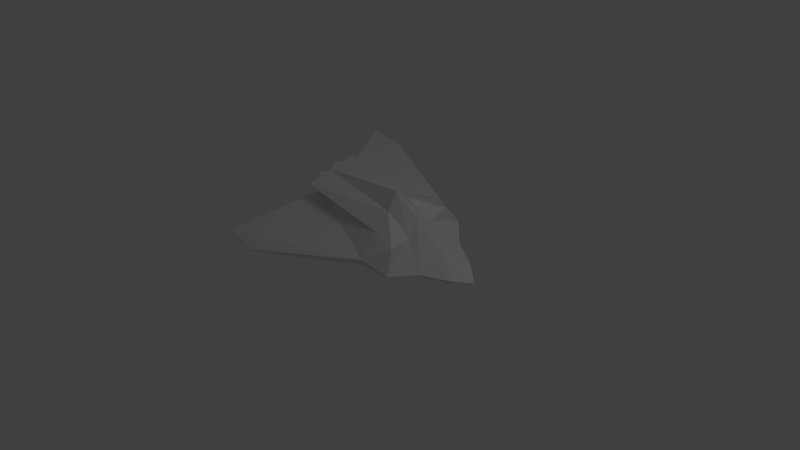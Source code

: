# Source: kspacer_o1.blend  (saved by Blender 2.59.0; exported with 4.5.12 LTS)
import bpy
from mathutils import Matrix  # noqa: F401  (used for matrix-valued properties, if any)

bpy.ops.wm.read_factory_settings(use_empty=True)
scene = bpy.context.scene
scene.name = 'Scene'

# ---- collections
col_collection_1 = bpy.data.collections.new('Collection 1'); scene.collection.children.link(col_collection_1)

# ---- materials (node trees are filled in below, after node groups)
mat_material = bpy.data.materials.new('Material')
mat_material.alpha_threshold = 0.0
mat_material.use_transparent_shadow = False
mat_material.preview_render_type = 'FLAT'
mat_material.roughness = 0.5
mat_material.line_color = (0.0, 0.0, 0.0, 1.0)

# ---- material node trees

# ---- world
world_world = bpy.data.worlds.new('World'); scene.world = world_world
world_world.color = (0.05088, 0.05088, 0.05088)
world_world.use_sun_shadow = False
world_world.sun_shadow_jitter_overblur = 0.0
world_world.cycles.sampling_method = 'MANUAL'
world_world.cycles.sample_map_resolution = 256

# ---- cameras
cam_camera = bpy.data.cameras.new('Camera')
cam_camera.clip_end = 100.0
cam_camera.lens = 35.0
cam_camera.ortho_scale = 7.314
cam_camera.dof.focus_distance = 0.0
cam_camera.dof.aperture_fstop = 128.0

# ---- lights
light_lamp = bpy.data.lights.new('Lamp', 'POINT')
light_lamp.transmission_factor = 0.0
light_lamp.cutoff_distance = 30.0
light_lamp.energy = 100.0
light_lamp.shadow_buffer_clip_start = 1.001
light_lamp.shadow_soft_size = 1.0
light_lamp.shadow_maximum_resolution = 0.006
light_lamp.use_absolute_resolution = True
light_lamp.cycles.use_multiple_importance_sampling = False

# ---- meshes
me_cube = bpy.data.meshes.new('Cube')
me_cube.from_pydata([(-0.6314, 0.0, 0.2478), (-0.6313, 0.0, 0.2768), (-0.6312, -0.03348, 0.3015), (-0.6312, 0.03348, 0.3015), (-0.6311, -0.0581, 0.3179), (-0.6311, 0.0581, 0.3179), (-0.6311, -0.08715, 0.3237), (-0.6311, 0.08715, 0.3237), (-0.6311, -0.1162, 0.3179), (-0.6311, 0.1162, 0.3179), (-0.6312, -0.1408, 0.3015), (-0.6312, 0.1408, 0.3015), (-0.6313, -0.1573, 0.2768), (-0.6313, 0.1573, 0.2768), (-0.6314, -0.1631, 0.2478), (-0.6314, 0.1631, 0.2478), (-0.6315, -0.1573, 0.2187), (-0.6315, 0.1573, 0.2187), (-0.6316, -0.1408, 0.1941), (-0.6316, 0.1408, 0.1941), (-0.6316, -0.1162, 0.1777), (-0.6316, 0.1162, 0.1777), (-0.6317, -0.08715, 0.1719), (-0.6317, 0.08715, 0.1719), (-0.6316, -0.0581, 0.1777), (-0.6316, 0.0581, 0.1777), (-0.6316, -0.03348, 0.1941), (-0.6316, 0.03348, 0.1941), (-0.6315, 0.0, 0.2187), (-0.6678, 0.0, 0.2483), (-0.6679, 0.0, 0.2192), (-0.668, -0.03348, 0.1946), (-0.668, 0.03348, 0.1946), (-0.668, -0.0581, 0.1781), (-0.668, 0.0581, 0.1781), (-0.6681, -0.08715, 0.1724), (-0.6681, 0.08715, 0.1724), (-0.668, -0.1162, 0.1781), (-0.668, 0.1162, 0.1781), (-0.668, -0.1408, 0.1946), (-0.668, 0.1408, 0.1946), (-0.6679, -0.1573, 0.2192), (-0.6679, 0.1573, 0.2192), (-0.6678, -0.1631, 0.2483), (-0.6678, 0.1631, 0.2483), (-0.6677, -0.1573, 0.2773), (-0.6677, 0.1573, 0.2773), (-0.6676, -0.1408, 0.3019), (-0.6676, 0.1408, 0.3019), (-0.6675, -0.1162, 0.3184), (-0.6675, 0.1162, 0.3184), (-0.6675, -0.08715, 0.3242), (-0.6675, 0.08715, 0.3242), (-0.6675, -0.0581, 0.3184), (-0.6675, 0.0581, 0.3184), (-0.6676, -0.03348, 0.3019), (-0.6676, 0.03348, 0.3019), (-0.6677, 0.0, 0.2773), (-0.6335, -0.08472, 0.2491), (-0.6335, 0.08472, 0.2491), (-0.6335, -0.08452, 0.2481), (-0.6335, 0.08452, 0.2481), (-0.6335, -0.08529, 0.25), (-0.6335, 0.08529, 0.25), (-0.6335, -0.08614, 0.2506), (-0.6335, 0.08614, 0.2506), (-0.6335, -0.08715, 0.2508), (-0.6335, 0.08715, 0.2508), (-0.6335, -0.08816, 0.2506), (-0.6335, 0.08816, 0.2506), (-0.6335, -0.08901, 0.25), (-0.6335, 0.08901, 0.25), (-0.6335, -0.08958, 0.2491), (-0.6335, 0.08958, 0.2491), (-0.6335, -0.08978, 0.2481), (-0.6335, 0.08978, 0.2481), (-0.6335, -0.08958, 0.2471), (-0.6335, 0.08958, 0.2471), (-0.6335, -0.08901, 0.2463), (-0.6335, 0.08901, 0.2463), (-0.6335, -0.08816, 0.2457), (-0.6335, 0.08816, 0.2457), (-0.6335, -0.08715, 0.2455), (-0.6335, 0.08715, 0.2455), (-0.6335, -0.08614, 0.2457), (-0.6335, 0.08614, 0.2457), (-0.6335, -0.08529, 0.2463), (-0.6335, 0.08529, 0.2463), (-0.6335, -0.08472, 0.2471), (-0.6335, 0.08472, 0.2471), (0.3427, 0.0, 0.114), (0.3427, -0.4873, 0.114), (0.3427, 0.4873, 0.114), (-0.6242, -0.154, 0.114), (-0.6242, 0.154, 0.114), (-0.6242, 0.0, 0.114), (0.3427, 0.0, 0.6614), (0.3427, -0.1165, 0.4996), (0.3427, 0.1165, 0.4996), (-0.6242, -0.2682, 0.3299), (-0.6242, 0.2682, 0.3299), (-0.6242, 0.0, 0.3291), (0.8819, 0.0, 0.2409), (0.6114, -0.4405, 0.1271), (0.6114, 0.4405, 0.1271), (0.6114, -0.4405, 0.114), (0.6114, 0.4405, 0.114), (0.8194, 0.0, 0.114), (0.3427, -0.4873, 0.1818), (0.3427, 0.4873, 0.1818), (-0.6242, -0.154, 0.1682), (-0.6242, 0.154, 0.1682), (-1.134, -0.9672, -0.09556), (-1.134, 0.9672, -0.09556), (-0.754, -0.9672, -0.09556), (-0.754, 0.9672, -0.09556), (-1.134, -0.9672, -0.1202), (-1.134, 0.9672, -0.1202), (-0.754, -0.9672, -0.1202), (-0.754, 0.9672, -0.1202), (0.5811, -0.3232, 0.3629), (0.5811, 0.3232, 0.3629), (0.8194, -0.2434, 0.1418), (0.8194, 0.2434, 0.1418), (0.5811, 0.0, 0.4624), (0.5811, -0.1248, 0.3433), (0.5811, 0.1248, 0.3433), (0.8194, -0.2434, 0.114), (0.8194, 0.2434, 0.114), (1.066, -0.1223, 0.1494), (1.066, 0.1223, 0.1494), (1.066, -0.1223, 0.114), (1.066, 0.1223, 0.114), (1.216, 0.0, 0.114), (1.217, 0.0, 0.133), (-0.6242, 0.0, 0.1684), (0.3427, -0.2807, 0.3746), (0.3427, 0.2807, 0.3746)], [], [(28, 0, 29, 30), (28, 26, 31, 30), (32, 27, 28, 30), (26, 24, 33, 31), (34, 25, 27, 32), (24, 22, 35, 33), (36, 23, 25, 34), (22, 20, 37, 35), (38, 21, 23, 36), (20, 18, 39, 37), (40, 19, 21, 38), (18, 16, 41, 39), (42, 17, 19, 40), (16, 14, 43, 41), (44, 15, 17, 42), (14, 12, 45, 43), (46, 13, 15, 44), (12, 10, 47, 45), (48, 11, 13, 46), (10, 8, 49, 47), (50, 9, 11, 48), (8, 6, 51, 49), (52, 7, 9, 50), (6, 4, 53, 51), (54, 5, 7, 52), (4, 2, 55, 53), (56, 3, 5, 54), (2, 1, 57, 55), (57, 1, 3, 56), (1, 0, 29, 57), (57, 29, 60, 58), (61, 29, 57, 59), (55, 57, 58, 62), (59, 57, 56, 63), (53, 55, 62, 64), (63, 56, 54, 65), (51, 53, 64, 66), (65, 54, 52, 67), (49, 51, 66, 68), (67, 52, 50, 69), (47, 49, 68, 70), (69, 50, 48, 71), (45, 47, 70, 72), (71, 48, 46, 73), (43, 45, 72, 74), (73, 46, 44, 75), (41, 43, 74, 76), (75, 44, 42, 77), (39, 41, 76, 78), (77, 42, 40, 79), (37, 39, 78, 80), (79, 40, 38, 81), (35, 37, 80, 82), (81, 38, 36, 83), (33, 35, 82, 84), (83, 36, 34, 85), (31, 33, 84, 86), (85, 34, 32, 87), (30, 31, 86, 88), (87, 32, 30, 89), (30, 29, 60, 88), (61, 29, 30, 89), (90, 91, 93, 95), (94, 92, 90, 95), (108, 110, 112, 114), (113, 111, 109, 115), (110, 93, 116, 112), (117, 94, 111, 113), (91, 108, 114, 118), (115, 109, 92, 119), (93, 91, 118, 116), (119, 92, 94, 117), (118, 114, 112, 116), (113, 115, 119, 117), (97, 101, 99), (100, 101, 98), (97, 96, 101), (101, 96, 98), (97, 120, 125), (126, 121, 98), (96, 97, 125, 124), (126, 98, 96, 124), (125, 120, 103, 122), (104, 121, 126, 123), (124, 125, 122, 102), (123, 126, 124, 102), (103, 120, 108), (109, 121, 104), (91, 90, 127), (128, 90, 92), (127, 90, 107), (107, 90, 128), (127, 105, 91), (92, 106, 128), (122, 127, 131, 129), (132, 128, 123, 130), (127, 107, 133, 131), (133, 107, 128, 132), (102, 122, 129, 134), (130, 123, 102, 134), (134, 129, 131, 133), (132, 130, 134, 133), (110, 99, 101, 135), (101, 100, 111, 135), (93, 110, 135, 95), (135, 111, 94, 95), (136, 99, 110), (111, 100, 137), (108, 136, 110), (111, 137, 109), (136, 97, 99), (100, 98, 137), (97, 136, 120), (121, 137, 98), (136, 108, 120), (121, 109, 137), (103, 108, 91, 105), (92, 109, 104, 106), (103, 105, 127, 122), (128, 106, 104, 123)])
_uv = me_cube.uv_layers.new(name='UVTex')
_uv.uv.foreach_set('vector', [0.9122, 0.8615, 0.9012, 0.8618, 0.9013, 0.8477, 0.9122, 0.8474, 0.9042, 0.8384, 0.9042, 0.8311, 0.9184, 0.8311, 0.9183, 0.8384, 0.9184, 0.8311, 0.9042, 0.8311, 0.9042, 0.8384, 0.9183, 0.8384, 0.9042, 0.8311, 0.9043, 0.821, 0.9184, 0.821, 0.9184, 0.8311, 0.9184, 0.821, 0.9043, 0.821, 0.9042, 0.8311, 0.9184, 0.8311, 0.9043, 0.821, 0.9043, 0.8095, 0.9184, 0.8095, 0.9184, 0.821, 0.9184, 0.8095, 0.9043, 0.8095, 0.9043, 0.821, 0.9184, 0.821, 0.9043, 0.8095, 0.9043, 0.7985, 0.9184, 0.7985, 0.9184, 0.8095, 0.9184, 0.7985, 0.9043, 0.7985, 0.9043, 0.8095, 0.9184, 0.8095, 0.9043, 0.7985, 0.9042, 0.7896, 0.9184, 0.7896, 0.9184, 0.7985, 0.9184, 0.7896, 0.9042, 0.7896, 0.9043, 0.7985, 0.9184, 0.7985, 0.8609, 0.8804, 0.8615, 0.8701, 0.8755, 0.8699, 0.875, 0.8801, 0.8755, 0.8699, 0.8615, 0.8701, 0.8609, 0.8804, 0.875, 0.8801, 0.8615, 0.8701, 0.8615, 0.8587, 0.8755, 0.8584, 0.8755, 0.8699, 0.8755, 0.8584, 0.8615, 0.8587, 0.8615, 0.8701, 0.8755, 0.8699, 0.8615, 0.8587, 0.861, 0.8477, 0.875, 0.8474, 0.8755, 0.8584, 0.875, 0.8474, 0.861, 0.8477, 0.8615, 0.8587, 0.8755, 0.8584, 0.8468, 0.8892, 0.8465, 0.8796, 0.8606, 0.8795, 0.8609, 0.8892, 0.8606, 0.8795, 0.8465, 0.8796, 0.8468, 0.8892, 0.8609, 0.8892, 0.8465, 0.8796, 0.8464, 0.8682, 0.8605, 0.8682, 0.8606, 0.8795, 0.8605, 0.8682, 0.8464, 0.8682, 0.8465, 0.8796, 0.8606, 0.8795, 0.8464, 0.8682, 0.8465, 0.857, 0.8606, 0.8569, 0.8605, 0.8682, 0.8606, 0.8569, 0.8465, 0.857, 0.8464, 0.8682, 0.8605, 0.8682, 0.8465, 0.857, 0.8468, 0.8475, 0.8609, 0.8474, 0.8606, 0.8569, 0.8609, 0.8474, 0.8468, 0.8475, 0.8465, 0.857, 0.8606, 0.8569, 0.8897, 0.8475, 0.8897, 0.8571, 0.8755, 0.857, 0.8755, 0.8474, 0.8755, 0.857, 0.8897, 0.8571, 0.8897, 0.8475, 0.8755, 0.8474, 0.8897, 0.8571, 0.8897, 0.8684, 0.8755, 0.8683, 0.8755, 0.857, 0.8755, 0.8683, 0.8897, 0.8684, 0.8897, 0.8571, 0.8755, 0.857, 0.8897, 0.8684, 0.8897, 0.8797, 0.8755, 0.8796, 0.8755, 0.8683, 0.8464, 0.8243, 0.8464, 0.8127, 0.8735, 0.8181, 0.8735, 0.8185, 0.8735, 0.8181, 0.8464, 0.8127, 0.8464, 0.8243, 0.8735, 0.8185, 0.8507, 0.8349, 0.8464, 0.8243, 0.8735, 0.8185, 0.8737, 0.8188, 0.8735, 0.8185, 0.8464, 0.8243, 0.8507, 0.8349, 0.8737, 0.8188, 0.8589, 0.843, 0.8507, 0.8349, 0.8737, 0.8188, 0.8739, 0.8191, 0.8737, 0.8188, 0.8507, 0.8349, 0.8589, 0.843, 0.8739, 0.8191, 0.8695, 0.8474, 0.8589, 0.843, 0.8739, 0.8191, 0.8743, 0.8193, 0.8739, 0.8191, 0.8589, 0.843, 0.8695, 0.8474, 0.8743, 0.8193, 0.881, 0.8474, 0.8695, 0.8474, 0.8743, 0.8193, 0.8747, 0.8193, 0.8743, 0.8193, 0.8695, 0.8474, 0.881, 0.8474, 0.8747, 0.8193, 0.8916, 0.843, 0.881, 0.8474, 0.8747, 0.8193, 0.8751, 0.8191, 0.8747, 0.8193, 0.881, 0.8474, 0.8916, 0.843, 0.8751, 0.8191, 0.8997, 0.8349, 0.8916, 0.843, 0.8751, 0.8191, 0.8754, 0.8188, 0.8751, 0.8191, 0.8916, 0.843, 0.8997, 0.8349, 0.8754, 0.8188, 0.9041, 0.8242, 0.8997, 0.8349, 0.8754, 0.8188, 0.8755, 0.8185, 0.8754, 0.8188, 0.8997, 0.8349, 0.9041, 0.8242, 0.8755, 0.8185, 0.9042, 0.8127, 0.9041, 0.8242, 0.8755, 0.8185, 0.8755, 0.8181, 0.8755, 0.8185, 0.9041, 0.8242, 0.9042, 0.8127, 0.8755, 0.8181, 0.8998, 0.8021, 0.9042, 0.8127, 0.8755, 0.8181, 0.8754, 0.8177, 0.8755, 0.8181, 0.9042, 0.8127, 0.8998, 0.8021, 0.8754, 0.8177, 0.8916, 0.794, 0.8998, 0.8021, 0.8754, 0.8177, 0.8751, 0.8174, 0.8754, 0.8177, 0.8998, 0.8021, 0.8916, 0.794, 0.8751, 0.8174, 0.881, 0.7896, 0.8916, 0.794, 0.8751, 0.8174, 0.8747, 0.8173, 0.8751, 0.8174, 0.8916, 0.794, 0.881, 0.7896, 0.8747, 0.8173, 0.8695, 0.7896, 0.881, 0.7896, 0.8747, 0.8173, 0.8743, 0.8173, 0.8747, 0.8173, 0.881, 0.7896, 0.8695, 0.7896, 0.8743, 0.8173, 0.8589, 0.794, 0.8695, 0.7896, 0.8743, 0.8173, 0.8739, 0.8174, 0.8743, 0.8173, 0.8695, 0.7896, 0.8589, 0.794, 0.8739, 0.8174, 0.8508, 0.8021, 0.8589, 0.794, 0.8739, 0.8174, 0.8737, 0.8177, 0.8739, 0.8174, 0.8589, 0.794, 0.8508, 0.8021, 0.8737, 0.8177, 0.8897, 0.8474, 0.9012, 0.8474, 0.8957, 0.8784, 0.8953, 0.8784, 0.8957, 0.8784, 0.9012, 0.8474, 0.8897, 0.8474, 0.8953, 0.8784, 0.5234, 0.3153, 0.6987, 0.3854, 0.4392, 0.6864, 0.3837, 0.6642, 0.4392, 0.6864, 0.6987, 0.3854, 0.5234, 0.3153, 0.3837, 0.6642, 0.3514, 0.6126, 0.09706, 0.3094, 0.3259, -8.142e-06, 0.3831, 0.136, 0.3259, -8.142e-06, 0.09706, 0.3094, 0.3514, 0.6126, 0.3831, 0.136, 0.8805, 0.344, 0.86, 0.3392, 0.8464, -8.142e-06, 0.8557, 0.002175, 0.8464, -8.142e-06, 0.86, 0.3392, 0.8805, 0.344, 0.8557, 0.002175, 0.8036, 0.5965, 0.7775, 0.5985, 0.8369, 0.147, 0.8464, 0.1463, 0.8369, 0.147, 0.7775, 0.5985, 0.8036, 0.5965, 0.8464, 0.1463, 0.4392, 0.6864, 0.6987, 0.3854, 0.7205, 0.8537, 0.6656, 0.9907, 0.7205, 0.8537, 0.6987, 0.3854, 0.4392, 0.6864, 0.6656, 0.9907, 0.8464, 0.1463, 0.8369, 0.147, 0.8281, 0.0006917, 0.8375, -8.142e-06, 0.8281, 0.0006917, 0.8369, 0.147, 0.8464, 0.1463, 0.8375, -8.142e-06, 0.1852, 0.6853, 0.02426, 0.3417, 0.113, 0.3064, 0.113, 0.3064, 0.02426, 0.3417, 0.1852, 0.6853, 0.1852, 0.6853, 0.1245, 0.7128, 0.02426, 0.3417, 0.02426, 0.3417, 0.1245, 0.7128, 0.1852, 0.6853, 0.1852, 0.6853, 0.3083, 0.7331, 0.2451, 0.7578, 0.2451, 0.7578, 0.3083, 0.7331, 0.1852, 0.6853, 0.1245, 0.7128, 0.1852, 0.6853, 0.2451, 0.7578, 0.1874, 0.7832, 0.2451, 0.7578, 0.1852, 0.6853, 0.1245, 0.7128, 0.1874, 0.7832, 0.2451, 0.7578, 0.3083, 0.7331, 0.3837, 0.7109, 0.3477, 0.8125, 0.3837, 0.7109, 0.3083, 0.7331, 0.2451, 0.7578, 0.3477, 0.8125, 0.1874, 0.7832, 0.2451, 0.7578, 0.3477, 0.8125, 0.2627, 0.8744, 0.3477, 0.8125, 0.2451, 0.7578, 0.1874, 0.7832, 0.2627, 0.8744, 0.8069, 0.7025, 0.7207, 0.7026, 0.7775, 0.5985, 0.7775, 0.5985, 0.7207, 0.7026, 0.8069, 0.7025, 0.6987, 0.3854, 0.5234, 0.3153, 0.68, 0.1783, 0.68, 0.1783, 0.5234, 0.3153, 0.6987, 0.3854, 0.68, 0.1783, 0.5234, 0.3153, 0.5923, 0.1432, 0.5923, 0.1432, 0.5234, 0.3153, 0.68, 0.1783, 0.68, 0.1783, 0.7207, 0.2817, 0.6987, 0.3854, 0.6987, 0.3854, 0.7207, 0.2817, 0.68, 0.1783, 0.8151, 0.7917, 0.8258, 0.7909, 0.8371, 0.8911, 0.8235, 0.8921, 0.8371, 0.8911, 0.8258, 0.7909, 0.8151, 0.7917, 0.8235, 0.8921, 0.68, 0.1783, 0.5923, 0.1432, 0.6499, -8.142e-06, 0.6721, 0.07195, 0.6499, -8.142e-06, 0.5923, 0.1432, 0.68, 0.1783, 0.6721, 0.07195, 0.2627, 0.8744, 0.3477, 0.8125, 0.3435, 0.9172, 0.3279, 0.9862, 0.3435, 0.9172, 0.3477, 0.8125, 0.2627, 0.8744, 0.3279, 0.9862, 0.8389, 0.9552, 0.8235, 0.8921, 0.8371, 0.8911, 0.8462, 0.9545, 0.8371, 0.8911, 0.8235, 0.8921, 0.8389, 0.9552, 0.8462, 0.9545, 0.8805, 0.344, 0.9518, 0.3152, 0.9279, 0.4163, 0.867, 0.4021, 0.9279, 0.4163, 0.9518, 0.3152, 0.8805, 0.344, 0.867, 0.4021, 0.86, 0.3392, 0.8805, 0.344, 0.867, 0.4021, 0.8464, 0.3976, 0.867, 0.4021, 0.8805, 0.344, 0.86, 0.3392, 0.8464, 0.3976, 0.8464, 0.7896, 0.8464, 0.4163, 0.9139, 0.4176, 0.9139, 0.4176, 0.8464, 0.4163, 0.8464, 0.7896, 0.3514, 0.6126, 0.2567, 0.6543, 0.09706, 0.3094, 0.09706, 0.3094, 0.2567, 0.6543, 0.3514, 0.6126, 0.2567, 0.6543, 0.1852, 0.6853, 0.113, 0.3064, 0.113, 0.3064, 0.1852, 0.6853, 0.2567, 0.6543, 0.1852, 0.6853, 0.2567, 0.6543, 0.3083, 0.7331, 0.3083, 0.7331, 0.2567, 0.6543, 0.1852, 0.6853, 0.2567, 0.6543, 0.3514, 0.6126, 0.3083, 0.7331, 0.3083, 0.7331, 0.3514, 0.6126, 0.2567, 0.6543, 0.8069, 0.7025, 0.7775, 0.5985, 0.8036, 0.5965, 0.812, 0.7021, 0.8036, 0.5965, 0.7775, 0.5985, 0.8069, 0.7025, 0.812, 0.7021, 0.8069, 0.7025, 0.812, 0.7021, 0.8258, 0.7909, 0.8151, 0.7917, 0.8258, 0.7909, 0.812, 0.7021, 0.8069, 0.7025, 0.8151, 0.7917])
me_cube.materials.append(mat_material)
me_cube.use_remesh_preserve_volume = False
me_cube.use_remesh_preserve_attributes = False
me_cube.use_mirror_vertex_groups = False
me_cube.use_paint_bone_selection = False
me_cube.use_paint_mask = True
me_cube.update()

# ---- objects
ob_kspacer = bpy.data.objects.new('kspacer', me_cube)
ob_gun_3 = bpy.data.objects.new('Gun.3', None)
ob_gun_2 = bpy.data.objects.new('Gun.2', None)
ob_gun_1 = bpy.data.objects.new('Gun.1', None)
ob_motor_2 = bpy.data.objects.new('Motor.2', None)
ob_motor_1 = bpy.data.objects.new('Motor.1', None)
ob_lamp = bpy.data.objects.new('Lamp', light_lamp)
ob_camera = bpy.data.objects.new('Camera', cam_camera)

# ---- transforms, parenting, visibility, modifiers, constraints
ob_kspacer.location = (0.0, 0.0, 0.0)
ob_kspacer.lock_rotations_4d = False
ob_kspacer.empty_display_type = 'ARROWS'
ob_kspacer.lineart.crease_threshold = 0.0
ob_gun_3.parent = ob_kspacer
ob_gun_3.location = (0.966, -0.001767, 0.06162)
ob_gun_3.empty_image_offset = (0.0, 0.0)
ob_gun_3.lineart.crease_threshold = 0.0
ob_gun_2.parent = ob_kspacer
ob_gun_2.location = (-0.6535, -0.7902, -0.08343)
ob_gun_2.empty_image_offset = (0.0, 0.0)
ob_gun_2.lineart.crease_threshold = 0.0
ob_gun_1.parent = ob_kspacer
ob_gun_1.location = (-0.6535, 0.8027, -0.08343)
ob_gun_1.empty_image_offset = (0.0, 0.0)
ob_gun_1.lineart.crease_threshold = 0.0
ob_motor_2.parent = ob_kspacer
ob_motor_2.location = (-0.6535, -0.08763, 0.2484)
ob_motor_2.empty_image_offset = (0.0, 0.0)
ob_motor_2.lineart.crease_threshold = 0.0
ob_motor_1.parent = ob_kspacer
ob_motor_1.location = (-0.6535, 0.08707, 0.2484)
ob_motor_1.empty_image_offset = (0.0, 0.0)
ob_motor_1.lineart.crease_threshold = 0.0
ob_lamp.location = (4.076, 1.005, 5.904)
ob_lamp.rotation_euler = (0.6503, 0.05522, 1.866)
ob_lamp.lock_rotations_4d = False
ob_lamp.empty_display_type = 'ARROWS'
ob_lamp.color = (0.0, 0.0, 0.0, 0.0)
ob_lamp.lineart.crease_threshold = 0.0
ob_camera.location = (4.137, -2.868, 5.264)
ob_camera.rotation_euler = (0.7519, 0.1047, 0.8149)
ob_camera.lock_rotations_4d = False
ob_camera.empty_display_type = 'ARROWS'
ob_camera.color = (0.0, 0.0, 0.0, 0.0)
ob_camera.display_type = 'WIRE'
ob_camera.lineart.crease_threshold = 0.0

# ---- collection membership
col_collection_1.objects.link(ob_kspacer)
col_collection_1.objects.link(ob_gun_3)
col_collection_1.objects.link(ob_gun_2)
col_collection_1.objects.link(ob_gun_1)
col_collection_1.objects.link(ob_motor_2)
col_collection_1.objects.link(ob_motor_1)
col_collection_1.objects.link(ob_lamp)
col_collection_1.objects.link(ob_camera)

# ---- scene / render settings (as saved in the file)
scene.camera = ob_camera
scene.frame_start = 1; scene.frame_end = 250; scene.frame_set(1)
scene.render.engine = 'BLENDER_EEVEE_NEXT'
scene.render.image_settings.color_mode = 'RGB'
scene.render.image_settings.compression = 90
scene.render.resolution_percentage = 50
scene.render.dither_intensity = 0.0
scene.render.bake_margin = 2
scene.render.bake_bias = 0.0
scene.cycles.use_denoising = False
scene.cycles.samples = 10
scene.cycles.sampling_pattern = 'TABULATED_SOBOL'
scene.cycles.light_sampling_threshold = 0.0
scene.cycles.use_adaptive_sampling = False
scene.cycles.use_light_tree = False
scene.cycles.blur_glossy = 0.0
scene.cycles.volume_bounces = 1
scene.cycles.pixel_filter_type = 'GAUSSIAN'
scene.cycles.sample_clamp_indirect = 0.0
scene.view_settings.view_transform = 'Standard'
bpy.context.view_layer.update()
